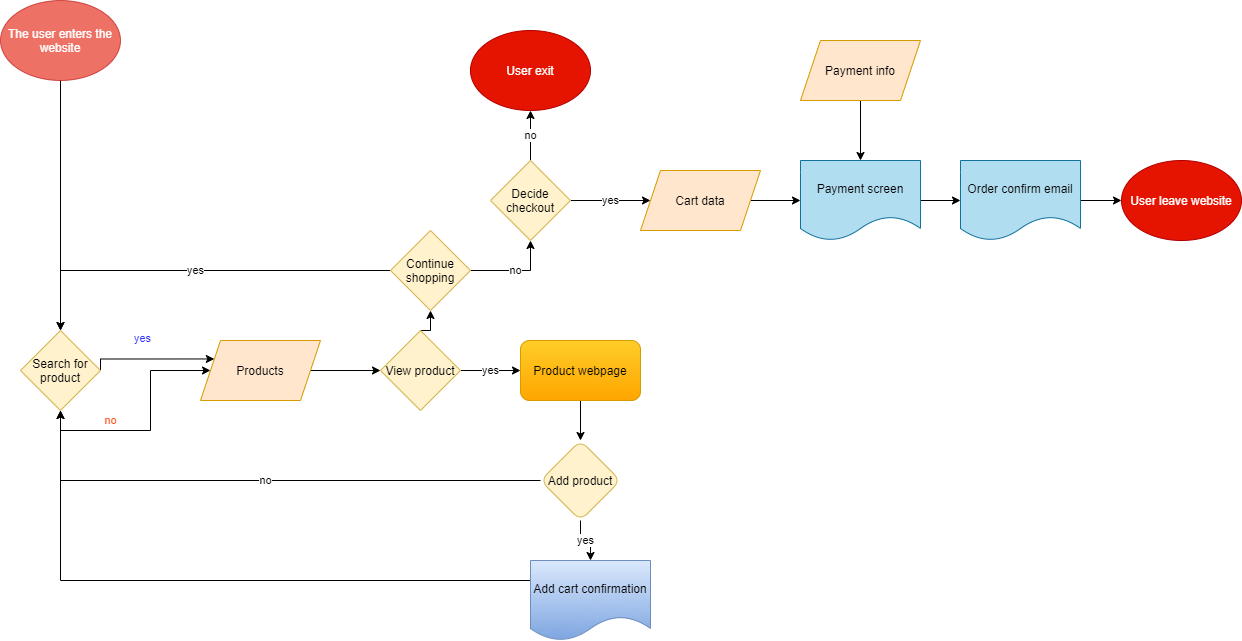

The diagram above was exported from draw.io. Its source (the exported page's mxGraphModel, read from the mxfile embedded in the PNG):
<mxGraphModel dx="1004" dy="1744" grid="1" gridSize="10" guides="1" tooltips="1" connect="1" arrows="1" fold="1" page="1" pageScale="1" pageWidth="827" pageHeight="1169" math="0" shadow="0">
  <root>
    <mxCell id="0" />
    <mxCell id="1" parent="0" />
    <mxCell id="20" style="edgeStyle=orthogonalEdgeStyle;rounded=0;orthogonalLoop=1;jettySize=auto;html=1;exitX=0.5;exitY=1;exitDx=0;exitDy=0;fontColor=#000000;entryX=0.5;entryY=0;entryDx=0;entryDy=0;" edge="1" parent="1" source="2" target="3">
      <mxGeometry relative="1" as="geometry">
        <mxPoint x="180" y="100" as="targetPoint" />
      </mxGeometry>
    </mxCell>
    <mxCell id="2" value="The user enters the website" style="ellipse;whiteSpace=wrap;html=1;fillColor=#e51400;strokeColor=#B20000;fontColor=#ffffff;opacity=60;" vertex="1" parent="1">
      <mxGeometry x="120" y="-100" width="120" height="80" as="geometry" />
    </mxCell>
    <mxCell id="5" value="yes" style="edgeStyle=orthogonalEdgeStyle;rounded=0;orthogonalLoop=1;jettySize=auto;html=1;exitX=1;exitY=0.5;exitDx=0;exitDy=0;fontColor=#3333FF;entryX=0;entryY=0.25;entryDx=0;entryDy=0;" edge="1" parent="1" source="3" target="7">
      <mxGeometry x="-0.1429" y="20" relative="1" as="geometry">
        <mxPoint x="290" y="270" as="targetPoint" />
        <Array as="points">
          <mxPoint x="220" y="258" />
        </Array>
        <mxPoint as="offset" />
      </mxGeometry>
    </mxCell>
    <mxCell id="6" value="no" style="edgeStyle=orthogonalEdgeStyle;rounded=0;orthogonalLoop=1;jettySize=auto;html=1;exitX=0.5;exitY=1;exitDx=0;exitDy=0;fontColor=#FF5D2B;" edge="1" parent="1" source="3" target="7">
      <mxGeometry x="-0.3913" y="10" relative="1" as="geometry">
        <mxPoint x="180" y="390" as="targetPoint" />
        <mxPoint as="offset" />
      </mxGeometry>
    </mxCell>
    <mxCell id="3" value="Search for product" style="rhombus;whiteSpace=wrap;html=1;fillColor=#fff2cc;strokeColor=#d6b656;fontColor=#000000;" vertex="1" parent="1">
      <mxGeometry x="140" y="230" width="80" height="80" as="geometry" />
    </mxCell>
    <mxCell id="9" style="edgeStyle=orthogonalEdgeStyle;rounded=0;orthogonalLoop=1;jettySize=auto;html=1;exitX=1;exitY=0.5;exitDx=0;exitDy=0;fontColor=#000000;" edge="1" parent="1" source="7" target="8">
      <mxGeometry relative="1" as="geometry" />
    </mxCell>
    <mxCell id="7" value="Products" style="shape=parallelogram;perimeter=parallelogramPerimeter;whiteSpace=wrap;html=1;fixedSize=1;fillColor=#ffe6cc;strokeColor=#d79b00;fontColor=#000000;" vertex="1" parent="1">
      <mxGeometry x="320" y="240" width="120" height="60" as="geometry" />
    </mxCell>
    <mxCell id="11" value="yes" style="edgeStyle=orthogonalEdgeStyle;rounded=0;orthogonalLoop=1;jettySize=auto;html=1;exitX=1;exitY=0.5;exitDx=0;exitDy=0;entryX=0;entryY=0.5;entryDx=0;entryDy=0;fontColor=#000000;" edge="1" parent="1" source="8" target="10">
      <mxGeometry relative="1" as="geometry" />
    </mxCell>
    <mxCell id="23" style="edgeStyle=orthogonalEdgeStyle;rounded=0;orthogonalLoop=1;jettySize=auto;html=1;exitX=0.5;exitY=0;exitDx=0;exitDy=0;entryX=0.5;entryY=1;entryDx=0;entryDy=0;fontColor=#000000;" edge="1" parent="1" source="8" target="22">
      <mxGeometry relative="1" as="geometry" />
    </mxCell>
    <mxCell id="8" value="View product" style="rhombus;whiteSpace=wrap;html=1;fillColor=#fff2cc;strokeColor=#d6b656;fontColor=#000000;" vertex="1" parent="1">
      <mxGeometry x="500" y="230" width="80" height="80" as="geometry" />
    </mxCell>
    <mxCell id="13" value="" style="edgeStyle=orthogonalEdgeStyle;rounded=0;orthogonalLoop=1;jettySize=auto;html=1;fontColor=#000000;" edge="1" parent="1" source="10" target="12">
      <mxGeometry relative="1" as="geometry" />
    </mxCell>
    <mxCell id="10" value="Product webpage&lt;br&gt;" style="rounded=1;whiteSpace=wrap;html=1;gradientColor=#ffa500;fillColor=#ffcd28;strokeColor=#d79b00;" vertex="1" parent="1">
      <mxGeometry x="640" y="240" width="120" height="60" as="geometry" />
    </mxCell>
    <mxCell id="17" value="yes&lt;br&gt;" style="edgeStyle=orthogonalEdgeStyle;rounded=0;orthogonalLoop=1;jettySize=auto;html=1;exitX=0.5;exitY=1;exitDx=0;exitDy=0;fontColor=#000000;" edge="1" parent="1" source="12" target="16">
      <mxGeometry relative="1" as="geometry" />
    </mxCell>
    <mxCell id="25" value="no" style="edgeStyle=orthogonalEdgeStyle;rounded=0;orthogonalLoop=1;jettySize=auto;html=1;exitX=0;exitY=0.5;exitDx=0;exitDy=0;entryX=0.5;entryY=1;entryDx=0;entryDy=0;fontColor=#000000;" edge="1" parent="1" source="12" target="3">
      <mxGeometry relative="1" as="geometry" />
    </mxCell>
    <mxCell id="12" value="Add product" style="rhombus;whiteSpace=wrap;html=1;rounded=1;fillColor=#fff2cc;strokeColor=#d6b656;fontColor=#000000;" vertex="1" parent="1">
      <mxGeometry x="660" y="340" width="80" height="80" as="geometry" />
    </mxCell>
    <mxCell id="18" style="edgeStyle=orthogonalEdgeStyle;rounded=0;orthogonalLoop=1;jettySize=auto;html=1;exitX=0;exitY=0.25;exitDx=0;exitDy=0;entryX=0.5;entryY=1;entryDx=0;entryDy=0;fontColor=#000000;" edge="1" parent="1" source="16" target="3">
      <mxGeometry relative="1" as="geometry" />
    </mxCell>
    <mxCell id="16" value="Add cart confirmation" style="shape=document;whiteSpace=wrap;html=1;boundedLbl=1;fillColor=#dae8fc;strokeColor=#6c8ebf;gradientColor=#7ea6e0;fontColor=#000000;" vertex="1" parent="1">
      <mxGeometry x="650" y="460" width="120" height="80" as="geometry" />
    </mxCell>
    <mxCell id="26" value="yes&lt;br&gt;" style="edgeStyle=orthogonalEdgeStyle;rounded=0;orthogonalLoop=1;jettySize=auto;html=1;exitX=0;exitY=0.5;exitDx=0;exitDy=0;fontColor=#000000;" edge="1" parent="1" source="22" target="3">
      <mxGeometry relative="1" as="geometry" />
    </mxCell>
    <mxCell id="28" value="no" style="edgeStyle=orthogonalEdgeStyle;rounded=0;orthogonalLoop=1;jettySize=auto;html=1;exitX=1;exitY=0.5;exitDx=0;exitDy=0;entryX=0.5;entryY=1;entryDx=0;entryDy=0;fontColor=#000000;" edge="1" parent="1" source="22" target="27">
      <mxGeometry relative="1" as="geometry" />
    </mxCell>
    <mxCell id="22" value="Continue shopping" style="rhombus;whiteSpace=wrap;html=1;fillColor=#fff2cc;strokeColor=#d6b656;fontColor=#000000;" vertex="1" parent="1">
      <mxGeometry x="510" y="130" width="80" height="80" as="geometry" />
    </mxCell>
    <mxCell id="30" value="no" style="edgeStyle=orthogonalEdgeStyle;rounded=0;orthogonalLoop=1;jettySize=auto;html=1;exitX=0.5;exitY=0;exitDx=0;exitDy=0;fontColor=#000000;" edge="1" parent="1" source="27" target="29">
      <mxGeometry relative="1" as="geometry" />
    </mxCell>
    <mxCell id="32" value="yes" style="edgeStyle=orthogonalEdgeStyle;rounded=0;orthogonalLoop=1;jettySize=auto;html=1;exitX=1;exitY=0.5;exitDx=0;exitDy=0;fontColor=#000000;" edge="1" parent="1" source="27" target="31">
      <mxGeometry relative="1" as="geometry" />
    </mxCell>
    <mxCell id="27" value="Decide checkout" style="rhombus;whiteSpace=wrap;html=1;fillColor=#fff2cc;strokeColor=#d6b656;fontColor=#000000;" vertex="1" parent="1">
      <mxGeometry x="610" y="60" width="80" height="80" as="geometry" />
    </mxCell>
    <mxCell id="29" value="User exit" style="ellipse;whiteSpace=wrap;html=1;fillColor=#e51400;strokeColor=#B20000;fontColor=#ffffff;" vertex="1" parent="1">
      <mxGeometry x="590" y="-70" width="120" height="80" as="geometry" />
    </mxCell>
    <mxCell id="34" style="edgeStyle=orthogonalEdgeStyle;rounded=0;orthogonalLoop=1;jettySize=auto;html=1;exitX=1;exitY=0.5;exitDx=0;exitDy=0;entryX=0;entryY=0.5;entryDx=0;entryDy=0;fontColor=#000000;" edge="1" parent="1" source="31" target="33">
      <mxGeometry relative="1" as="geometry" />
    </mxCell>
    <mxCell id="31" value="Cart data" style="shape=parallelogram;perimeter=parallelogramPerimeter;whiteSpace=wrap;html=1;fixedSize=1;fillColor=#ffe6cc;strokeColor=#d79b00;fontColor=#000000;" vertex="1" parent="1">
      <mxGeometry x="760" y="70" width="120" height="60" as="geometry" />
    </mxCell>
    <mxCell id="38" style="edgeStyle=orthogonalEdgeStyle;rounded=0;orthogonalLoop=1;jettySize=auto;html=1;exitX=1;exitY=0.5;exitDx=0;exitDy=0;entryX=0;entryY=0.5;entryDx=0;entryDy=0;fontColor=#000000;" edge="1" parent="1" source="33" target="37">
      <mxGeometry relative="1" as="geometry" />
    </mxCell>
    <mxCell id="33" value="Payment screen" style="shape=document;whiteSpace=wrap;html=1;boundedLbl=1;fillColor=#b1ddf0;strokeColor=#10739e;fontColor=#000000;" vertex="1" parent="1">
      <mxGeometry x="920" y="60" width="120" height="80" as="geometry" />
    </mxCell>
    <mxCell id="36" style="edgeStyle=orthogonalEdgeStyle;rounded=0;orthogonalLoop=1;jettySize=auto;html=1;exitX=0.5;exitY=1;exitDx=0;exitDy=0;fontColor=#000000;" edge="1" parent="1" source="35" target="33">
      <mxGeometry relative="1" as="geometry" />
    </mxCell>
    <mxCell id="35" value="Payment info" style="shape=parallelogram;perimeter=parallelogramPerimeter;whiteSpace=wrap;html=1;fixedSize=1;fillColor=#ffe6cc;strokeColor=#d79b00;fontColor=#000000;" vertex="1" parent="1">
      <mxGeometry x="920" y="-60" width="120" height="60" as="geometry" />
    </mxCell>
    <mxCell id="40" style="edgeStyle=orthogonalEdgeStyle;rounded=0;orthogonalLoop=1;jettySize=auto;html=1;exitX=1;exitY=0.5;exitDx=0;exitDy=0;entryX=0;entryY=0.5;entryDx=0;entryDy=0;fontColor=#000000;" edge="1" parent="1" source="37" target="39">
      <mxGeometry relative="1" as="geometry" />
    </mxCell>
    <mxCell id="37" value="Order confirm email" style="shape=document;whiteSpace=wrap;html=1;boundedLbl=1;fillColor=#b1ddf0;strokeColor=#10739e;fontColor=#000000;" vertex="1" parent="1">
      <mxGeometry x="1080" y="60" width="120" height="80" as="geometry" />
    </mxCell>
    <mxCell id="39" value="User leave website" style="ellipse;whiteSpace=wrap;html=1;fontColor=#ffffff;fillColor=#e51400;strokeColor=#B20000;" vertex="1" parent="1">
      <mxGeometry x="1241" y="60" width="120" height="80" as="geometry" />
    </mxCell>
  </root>
</mxGraphModel>